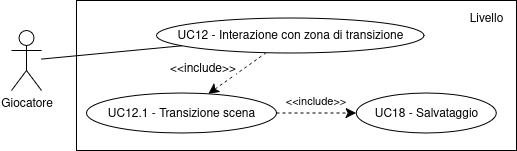

The diagram above was exported from draw.io. Its source (the exported page's mxGraphModel, read from the mxfile embedded in the PNG):
<mxGraphModel dx="2289" dy="818" grid="1" gridSize="10" guides="1" tooltips="1" connect="1" arrows="1" fold="1" page="1" pageScale="1" pageWidth="850" pageHeight="1100" math="0" shadow="0">
  <root>
    <mxCell id="0" />
    <mxCell id="1" parent="0" />
    <mxCell id="2" value="" style="rounded=0;whiteSpace=wrap;html=1;gradientColor=none;" vertex="1" parent="1">
      <mxGeometry x="2520" y="860" width="440" height="150" as="geometry" />
    </mxCell>
    <mxCell id="3" value="Livello" style="text;html=1;align=center;verticalAlign=middle;whiteSpace=wrap;rounded=0;" vertex="1" parent="1">
      <mxGeometry x="2900" y="862.5" width="60" height="30" as="geometry" />
    </mxCell>
    <mxCell id="4" value="&lt;div&gt;UC12.1 - Transizione scena&lt;/div&gt;" style="ellipse;whiteSpace=wrap;html=1;" vertex="1" parent="1">
      <mxGeometry x="2530" y="952.5" width="190" height="40" as="geometry" />
    </mxCell>
    <mxCell id="5" value="UC18 - Salvataggio" style="ellipse;whiteSpace=wrap;html=1;" vertex="1" parent="1">
      <mxGeometry x="2799.63" y="952.5" width="140" height="40" as="geometry" />
    </mxCell>
    <mxCell id="6" style="rounded=0;orthogonalLoop=1;jettySize=auto;html=1;endArrow=classic;endFill=1;endSize=8;dashed=1;startArrow=none;startFill=0;exitX=1;exitY=0.5;exitDx=0;exitDy=0;entryX=0;entryY=0.5;entryDx=0;entryDy=0;" edge="1" source="4" target="5" parent="1">
      <mxGeometry relative="1" as="geometry">
        <mxPoint x="2614.63" y="1044.58" as="sourcePoint" />
        <mxPoint x="2674.63" y="1042.5" as="targetPoint" />
      </mxGeometry>
    </mxCell>
    <mxCell id="7" value="&amp;lt;&amp;lt;include&amp;gt;&amp;gt;" style="edgeLabel;html=1;align=center;verticalAlign=middle;resizable=0;points=[];" vertex="1" connectable="0" parent="6">
      <mxGeometry x="0.1167" y="-1" relative="1" as="geometry">
        <mxPoint x="-6" y="-13" as="offset" />
      </mxGeometry>
    </mxCell>
    <mxCell id="8" style="edgeStyle=none;curved=1;rounded=0;orthogonalLoop=1;jettySize=auto;html=1;fontSize=12;startSize=8;endSize=8;dashed=1;" edge="1" source="10" target="4" parent="1">
      <mxGeometry relative="1" as="geometry" />
    </mxCell>
    <mxCell id="9" value="&amp;lt;&amp;lt;include&amp;gt;&amp;gt;" style="edgeLabel;html=1;align=center;verticalAlign=middle;resizable=0;points=[];fontSize=12;" vertex="1" connectable="0" parent="8">
      <mxGeometry x="-0.3103" y="-3" relative="1" as="geometry">
        <mxPoint x="-43" y="4" as="offset" />
      </mxGeometry>
    </mxCell>
    <mxCell id="10" value="&lt;div&gt;UC12 - Interazione con zona di transizione&lt;/div&gt;" style="ellipse;whiteSpace=wrap;html=1;" vertex="1" parent="1">
      <mxGeometry x="2600" y="877.5" width="267.5" height="35" as="geometry" />
    </mxCell>
    <mxCell id="11" style="rounded=0;orthogonalLoop=1;jettySize=auto;html=1;endArrow=none;startFill=0;" edge="1" source="12" target="10" parent="1">
      <mxGeometry relative="1" as="geometry">
        <mxPoint x="2414.63" y="596" as="sourcePoint" />
        <mxPoint x="2477.63" y="929" as="targetPoint" />
      </mxGeometry>
    </mxCell>
    <mxCell id="12" value="Giocatore" style="shape=umlActor;verticalLabelPosition=bottom;verticalAlign=top;html=1;outlineConnect=0;" vertex="1" parent="1">
      <mxGeometry x="2455" y="890" width="30" height="60" as="geometry" />
    </mxCell>
  </root>
</mxGraphModel>